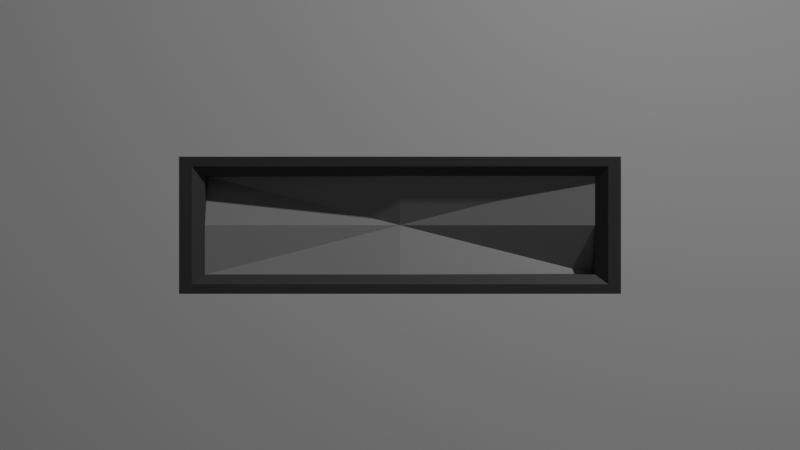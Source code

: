 # Source: botonesLapida.blend  (saved by Blender 2.81.16; exported with 4.5.12 LTS)
import bpy
from mathutils import Matrix  # noqa: F401  (used for matrix-valued properties, if any)

bpy.ops.wm.read_factory_settings(use_empty=True)
scene = bpy.context.scene
scene.name = 'Scene'

# ---- collections
col_collection = bpy.data.collections.new('Collection'); scene.collection.children.link(col_collection)

# ---- materials (node trees are filled in below, after node groups)
mat_mat2_001 = bpy.data.materials.new('Mat2.001')
mat_mat2_001.alpha_threshold = 0.0
mat_mat2_001.use_transparent_shadow = False
mat_mat2_001.line_color = (0.0, 0.0, 0.0, 1.0)
mat_mat3 = bpy.data.materials.new('mat3')
mat_mat3.use_transparent_shadow = False
mat_mat2 = bpy.data.materials.new('Mat2')
mat_mat2.use_transparent_shadow = False

# ---- material node trees
mat_mat2_001.use_nodes = True; mat_mat2_001.node_tree.nodes.clear()
_N = mat_mat2_001.node_tree.nodes; _L = mat_mat2_001.node_tree.links
n0 = _N.new('ShaderNodeOutputMaterial'); n0.name = 'Material Output'; n0.location = (300, 300)
n1 = _N.new('ShaderNodeBsdfPrincipled'); n1.name = 'Principled BSDF'; n1.location = (10, 300)
n1.distribution = 'GGX'
n1.subsurface_method = 'BURLEY'
n1.inputs[0].default_value = (0.2738, 0.2738, 0.2738, 1.0)
n1.inputs[2].default_value = 0.4
n1.inputs[3].default_value = 1.45
n1.inputs[27].default_value = (0.0, 0.0, 0.0, 1.0)
n1.inputs[28].default_value = 1.0
_L.new(n1.outputs[0], n0.inputs[0])
n0.is_active_output = True
mat_mat3.use_nodes = True; mat_mat3.node_tree.nodes.clear()
_N = mat_mat3.node_tree.nodes; _L = mat_mat3.node_tree.links
n0 = _N.new('ShaderNodeOutputMaterial'); n0.name = 'Material Output'; n0.location = (300, 300)
n1 = _N.new('ShaderNodeBsdfPrincipled'); n1.name = 'Principled BSDF'; n1.location = (10, 300)
n1.distribution = 'GGX'
n1.subsurface_method = 'BURLEY'
n1.inputs[0].default_value = (0.04955, 0.04955, 0.04955, 1.0)
n1.inputs[3].default_value = 1.45
n1.inputs[27].default_value = (0.0, 0.0, 0.0, 1.0)
n1.inputs[28].default_value = 1.0
_L.new(n1.outputs[0], n0.inputs[0])
n0.is_active_output = True
mat_mat2.use_nodes = True; mat_mat2.node_tree.nodes.clear()
_N = mat_mat2.node_tree.nodes; _L = mat_mat2.node_tree.links
n0 = _N.new('ShaderNodeOutputMaterial'); n0.name = 'Material Output'; n0.location = (300, 300)
n1 = _N.new('ShaderNodeBsdfPrincipled'); n1.name = 'Principled BSDF'; n1.location = (10, 300)
n1.distribution = 'GGX'
n1.subsurface_method = 'BURLEY'
n1.inputs[3].default_value = 1.45
n1.inputs[27].default_value = (0.0, 0.0, 0.0, 1.0)
n1.inputs[28].default_value = 1.0
_L.new(n1.outputs[0], n0.inputs[0])
n0.is_active_output = True

# ---- world
world_world = bpy.data.worlds.new('World'); scene.world = world_world
world_world.use_nodes = True; world_world.node_tree.nodes.clear()
_N = world_world.node_tree.nodes; _L = world_world.node_tree.links
n0 = _N.new('ShaderNodeOutputWorld'); n0.name = 'World Output'; n0.location = (300, 300)
n1 = _N.new('ShaderNodeBackground'); n1.name = 'Background'; n1.location = (10, 300)
n1.inputs[0].default_value = (0.05088, 0.05088, 0.05088, 1.0)
_L.new(n1.outputs[0], n0.inputs[0])
n0.is_active_output = True
world_world.color = (0.05088, 0.05088, 0.05088)
world_world.use_sun_shadow = False
world_world.sun_shadow_jitter_overblur = 0.0

# ---- cameras
cam_camera = bpy.data.cameras.new('Camera')
cam_camera.clip_end = 100.0
cam_camera.ortho_scale = 7.314

# ---- lights
light_light = bpy.data.lights.new('Light', 'POINT')
light_light.transmission_factor = 0.0
light_light.energy = 1000.0
light_light.shadow_soft_size = 0.1
light_light.shadow_maximum_resolution = 0.006
light_light.use_absolute_resolution = True

# ---- meshes
me_cube = bpy.data.meshes.new('Cube')
me_cube.from_pydata([(0.89, 0.8632, 0.7235), (0.89, 0.8632, -0.7235), (1.0, -1.0, 1.0), (1.0, -1.0, -1.0), (-0.89, 0.8632, 0.7235), (-0.89, 0.8632, -0.7235), (-1.0, -1.0, 1.0), (-1.0, -1.0, -1.0), (1.0, 1.0, -1.0), (-1.0, 1.0, -1.0), (1.0, 1.0, 1.0), (-1.0, 1.0, 1.0), (0.9424, 1.0, -0.8585), (-0.9424, 1.0, -0.8585), (0.9424, 1.0, 0.8585), (-0.9424, 1.0, 0.8585), (0.89, 0.8632, 0.7235), (0.89, 0.8632, -0.7235), (-0.89, 0.8632, 0.7235), (-0.89, 0.8632, -0.7235), (0.89, 0.8632, 0.7235), (0.89, 0.8632, -0.7235), (-0.89, 0.8632, 0.7235), (-0.89, 0.8632, -0.7235), (0.89, 0.8632, 0.7235), (0.89, 0.8632, -0.7235), (-0.89, 0.8632, 0.7235), (-0.89, 0.8632, -0.7235), (0.89, 0.8632, 0.7235), (0.89, 0.8632, -0.7235), (-0.89, 0.8632, 0.7235), (-0.89, 0.8632, -0.7235), (0.89, 0.8632, 0.7235), (0.89, 0.8632, -0.7235), (-0.89, 0.8632, 0.7235), (-0.89, 0.8632, -0.7235), (0.89, 0.8632, 0.7235), (0.89, 0.8632, -0.7235), (-0.89, 0.8632, 0.7235), (-0.89, 0.8632, -0.7235), (0.89, 0.8632, 0.7235), (0.89, 0.8632, -0.7235), (-0.89, 0.8632, 0.7235), (-0.89, 0.8632, -0.7235), (0.89, 0.8632, 0.7235), (0.89, 0.8632, -0.7235), (-0.89, 0.8632, 0.7235), (-0.89, 0.8632, -0.7235), (0.89, 0.8632, 0.7235), (0.89, 0.5835, -0.7235), (-0.89, 0.5835, 0.7235), (-0.89, 0.8632, -0.7235), (1.0, 1.0, 0.0), (-1.0, -1.0, 0.0), (1.0, -1.0, 0.0), (-1.0, 1.0, 0.0), (0.9424, 1.0, 0.0), (-0.9424, 1.0, 0.0), (0.89, 0.8632, 0.0), (-0.89, 0.8632, 0.0), (0.89, 0.8632, 0.0), (-0.89, 0.8632, 0.0), (0.89, 0.8632, 0.0), (-0.89, 0.8632, 0.0), (0.89, 0.8632, 0.0), (-0.89, 0.8632, 0.0), (0.89, 0.8632, 0.0), (-0.89, 0.8632, 0.0), (0.89, 0.8632, 0.0), (-0.89, 0.8632, 0.0), (0.89, 0.8632, 0.0), (-0.89, 0.8632, 0.0), (0.89, 0.8632, 0.0), (-0.89, 0.8632, 0.0), (0.89, 0.8632, 0.0), (-0.89, 0.8632, 0.0), (0.89, 0.8632, 0.0), (-0.89, 0.8632, 0.0), (0.0, 1.0, -1.0), (0.0, -1.0, 1.0), (0.0, -1.0, -1.0), (0.0, 1.0, 1.0), (0.0, 1.0, -0.8585), (0.0, 1.0, 0.8585), (0.0, 0.8632, -0.7235), (0.0, 0.8632, 0.7235), (0.0, 0.8632, -0.7235), (0.0, 0.8632, 0.7235), (0.0, 0.8632, -0.7235), (0.0, 0.8632, 0.7235), (0.0, 0.8632, -0.7235), (0.0, 0.8632, 0.7235), (0.0, 0.8632, -0.7235), (0.0, 0.8632, 0.7235), (0.0, 0.8632, -0.7235), (0.0, 0.8632, 0.7235), (0.0, 0.8632, -0.7235), (0.0, 0.8632, 0.7235), (0.0, 0.8632, -0.7235), (0.0, 0.8632, 0.7235), (0.0, 0.8632, -0.7235), (0.0, 0.8632, 0.7235), (0.0, 0.8632, -0.7235), (0.0, 0.8632, 0.7235), (0.0, 0.5835, 0.0), (0.0, -1.0, 0.0)], [], [(81, 11, 6, 79), (105, 79, 6, 53), (53, 6, 11, 55), (78, 8, 3, 80), (52, 10, 2, 54), (85, 0, 16, 87), (82, 12, 8, 78), (56, 14, 10, 52), (57, 13, 9, 55), (83, 15, 11, 81), (84, 1, 12, 82), (58, 0, 14, 56), (59, 5, 13, 57), (85, 4, 15, 83), (61, 18, 22, 63), (58, 1, 17, 60), (59, 4, 18, 61), (84, 5, 19, 86), (63, 22, 26, 65), (86, 19, 23, 88), (87, 16, 20, 89), (60, 17, 21, 62), (91, 24, 28, 93), (88, 23, 27, 90), (89, 20, 24, 91), (62, 21, 25, 64), (67, 30, 34, 69), (64, 25, 29, 66), (65, 26, 30, 67), (90, 27, 31, 92), (94, 35, 39, 96), (92, 31, 35, 94), (93, 28, 32, 95), (66, 29, 33, 68), (97, 36, 40, 99), (95, 32, 36, 97), (68, 33, 37, 70), (69, 34, 38, 71), (73, 42, 46, 75), (70, 37, 41, 72), (71, 38, 42, 73), (96, 39, 43, 98), (101, 44, 48, 103), (98, 43, 47, 100), (99, 40, 44, 101), (72, 41, 45, 74), (104, 103, 48, 76), (74, 45, 49, 76), (75, 46, 50, 77), (100, 47, 51, 102), (47, 75, 77, 51), (44, 74, 76, 48), (102, 104, 49), (40, 72, 74, 44), (39, 71, 73, 43), (36, 70, 72, 40), (43, 73, 75, 47), (35, 69, 71, 39), (32, 68, 70, 36), (28, 66, 68, 32), (27, 65, 67, 31), (24, 64, 66, 28), (31, 67, 69, 35), (20, 62, 64, 24), (16, 60, 62, 20), (23, 63, 65, 27), (5, 59, 61, 19), (0, 58, 60, 16), (19, 61, 63, 23), (4, 59, 57, 15), (1, 58, 56, 12), (15, 57, 55, 11), (12, 56, 52, 8), (8, 52, 54, 3), (7, 53, 55, 9), (80, 105, 53, 7), (3, 54, 105, 80), (51, 77, 104, 102), (45, 100, 102, 49), (77, 50, 104), (42, 99, 101, 46), (41, 98, 100, 45), (46, 101, 103, 50), (37, 96, 98, 41), (34, 95, 97, 38), (38, 97, 99, 42), (30, 93, 95, 34), (29, 92, 94, 33), (33, 94, 96, 37), (25, 90, 92, 29), (22, 89, 91, 26), (21, 88, 90, 25), (26, 91, 93, 30), (18, 87, 89, 22), (17, 86, 88, 21), (1, 84, 86, 17), (0, 85, 83, 14), (5, 84, 82, 13), (14, 83, 81, 10), (13, 82, 78, 9), (4, 85, 87, 18), (9, 78, 80, 7), (54, 2, 79, 105), (10, 81, 79, 2), (104, 50, 103), (49, 104, 76)])
me_cube.polygons.foreach_set('material_index', [1, 1, 1, 1, 1, 1, 1, 1, 1, 1, 1, 1, 1, 1, 1, 1, 1, 1, 1, 1, 1, 1, 1, 1, 1, 1, 1, 1, 1, 1, 1, 1, 1, 1, 1, 1, 1, 1, 1, 1, 1, 1, 1, 1, 1, 1, 0, 1, 1, 1, 1, 1, 0, 1, 1, 1, 1, 1, 1, 1, 1, 1, 1, 1, 1, 1, 1, 1, 1, 1, 1, 1, 1, 1, 1, 1, 1, 0, 1, 0, 1, 1, 1, 1, 1, 1, 1, 1, 1, 1, 1, 1, 1, 1, 1, 1, 1, 1, 1, 1, 1, 1, 1, 1, 0, 0])
_uv = me_cube.uv_layers.new(name='UVMap')
_uv.uv.foreach_set('vector', [0.75, 0.5, 0.875, 0.5, 0.875, 0.75, 0.75, 0.75, 0.5, 0.875, 0.625, 0.875, 0.625, 1.0, 0.5, 1.0, 0.5, 0.0, 0.625, 0.0, 0.625, 0.25, 0.5, 0.25, 0.25, 0.5, 0.375, 0.5, 0.375, 0.75, 0.25, 0.75, 0.5, 0.5, 0.625, 0.5, 0.625, 0.75, 0.5, 0.75, 0.5987, 0.375, 0.5987, 0.4745, 0.5987, 0.4745, 0.5987, 0.375, 0.3927, 0.375, 0.3927, 0.4823, 0.375, 0.5, 0.375, 0.375, 0.5, 0.4823, 0.6073, 0.4823, 0.625, 0.5, 0.5, 0.5, 0.5, 0.2677, 0.3927, 0.2677, 0.375, 0.25, 0.5, 0.25, 0.6073, 0.375, 0.6073, 0.2677, 0.625, 0.25, 0.625, 0.375, 0.4013, 0.375, 0.4013, 0.4745, 0.3927, 0.4823, 0.3927, 0.375, 0.5, 0.4745, 0.5987, 0.4745, 0.6073, 0.4823, 0.5, 0.4823, 0.5, 0.2755, 0.4013, 0.2755, 0.3927, 0.2677, 0.5, 0.2677, 0.5987, 0.375, 0.5987, 0.2755, 0.6073, 0.2677, 0.6073, 0.375, 0.5, 0.2755, 0.5987, 0.2755, 0.5987, 0.2755, 0.5, 0.2755, 0.5, 0.4745, 0.4013, 0.4745, 0.4013, 0.4745, 0.5, 0.4745, 0.5, 0.2755, 0.5987, 0.2755, 0.5987, 0.2755, 0.5, 0.2755, 0.4013, 0.375, 0.4013, 0.2755, 0.4013, 0.2755, 0.4013, 0.375, 0.5, 0.2755, 0.5987, 0.2755, 0.5987, 0.2755, 0.5, 0.2755, 0.4013, 0.375, 0.4013, 0.2755, 0.4013, 0.2755, 0.4013, 0.375, 0.5987, 0.375, 0.5987, 0.4745, 0.5987, 0.4745, 0.5987, 0.375, 0.5, 0.4745, 0.4013, 0.4745, 0.4013, 0.4745, 0.5, 0.4745, 0.5987, 0.375, 0.5987, 0.4745, 0.5987, 0.4745, 0.5987, 0.375, 0.4013, 0.375, 0.4013, 0.2755, 0.4013, 0.2755, 0.4013, 0.375, 0.5987, 0.375, 0.5987, 0.4745, 0.5987, 0.4745, 0.5987, 0.375, 0.5, 0.4745, 0.4013, 0.4745, 0.4013, 0.4745, 0.5, 0.4745, 0.5, 0.2755, 0.5987, 0.2755, 0.5987, 0.2755, 0.5, 0.2755, 0.5, 0.4745, 0.4013, 0.4745, 0.4013, 0.4745, 0.5, 0.4745, 0.5, 0.2755, 0.5987, 0.2755, 0.5987, 0.2755, 0.5, 0.2755, 0.4013, 0.375, 0.4013, 0.2755, 0.4013, 0.2755, 0.4013, 0.375, 0.4013, 0.375, 0.4013, 0.2755, 0.4013, 0.2755, 0.4013, 0.375, 0.4013, 0.375, 0.4013, 0.2755, 0.4013, 0.2755, 0.4013, 0.375, 0.5987, 0.375, 0.5987, 0.4745, 0.5987, 0.4745, 0.5987, 0.375, 0.5, 0.4745, 0.4013, 0.4745, 0.4013, 0.4745, 0.5, 0.4745, 0.5987, 0.375, 0.5987, 0.4745, 0.5987, 0.4745, 0.5987, 0.375, 0.5987, 0.375, 0.5987, 0.4745, 0.5987, 0.4745, 0.5987, 0.375, 0.5, 0.4745, 0.4013, 0.4745, 0.4013, 0.4745, 0.5, 0.4745, 0.5, 0.2755, 0.5987, 0.2755, 0.5987, 0.2755, 0.5, 0.2755, 0.5, 0.2755, 0.5987, 0.2755, 0.5987, 0.2755, 0.5, 0.2755, 0.5, 0.4745, 0.4013, 0.4745, 0.4013, 0.4745, 0.5, 0.4745, 0.5, 0.2755, 0.5987, 0.2755, 0.5987, 0.2755, 0.5, 0.2755, 0.4013, 0.375, 0.4013, 0.2755, 0.4013, 0.2755, 0.4013, 0.375, 0.5987, 0.375, 0.5987, 0.4745, 0.5987, 0.4745, 0.5987, 0.375, 0.4013, 0.375, 0.4013, 0.2755, 0.4013, 0.2755, 0.4013, 0.375, 0.5987, 0.375, 0.5987, 0.4745, 0.5987, 0.4745, 0.5987, 0.375, 0.5, 0.4745, 0.4013, 0.4745, 0.4013, 0.4745, 0.5, 0.4745, 0.5, 0.375, 0.5987, 0.375, 0.5987, 0.4745, 0.5, 0.4745, 0.5, 0.4745, 0.4013, 0.4745, 0.4013, 0.4745, 0.5, 0.4745, 0.5, 0.2755, 0.5987, 0.2755, 0.5987, 0.2755, 0.5, 0.2755, 0.4013, 0.375, 0.4013, 0.2755, 0.4013, 0.2755, 0.4013, 0.375, 0.4013, 0.2755, 0.5, 0.2755, 0.5, 0.2755, 0.4013, 0.2755, 0.5987, 0.4745, 0.5, 0.4745, 0.5, 0.4745, 0.5987, 0.4745, 0.4013, 0.375, 0.5, 0.375, 0.4013, 0.4745, 0.5987, 0.4745, 0.5, 0.4745, 0.5, 0.4745, 0.5987, 0.4745, 0.4013, 0.2755, 0.5, 0.2755, 0.5, 0.2755, 0.4013, 0.2755, 0.5987, 0.4745, 0.5, 0.4745, 0.5, 0.4745, 0.5987, 0.4745, 0.4013, 0.2755, 0.5, 0.2755, 0.5, 0.2755, 0.4013, 0.2755, 0.4013, 0.2755, 0.5, 0.2755, 0.5, 0.2755, 0.4013, 0.2755, 0.5987, 0.4745, 0.5, 0.4745, 0.5, 0.4745, 0.5987, 0.4745, 0.5987, 0.4745, 0.5, 0.4745, 0.5, 0.4745, 0.5987, 0.4745, 0.4013, 0.2755, 0.5, 0.2755, 0.5, 0.2755, 0.4013, 0.2755, 0.5987, 0.4745, 0.5, 0.4745, 0.5, 0.4745, 0.5987, 0.4745, 0.4013, 0.2755, 0.5, 0.2755, 0.5, 0.2755, 0.4013, 0.2755, 0.5987, 0.4745, 0.5, 0.4745, 0.5, 0.4745, 0.5987, 0.4745, 0.5987, 0.4745, 0.5, 0.4745, 0.5, 0.4745, 0.5987, 0.4745, 0.4013, 0.2755, 0.5, 0.2755, 0.5, 0.2755, 0.4013, 0.2755, 0.4013, 0.2755, 0.5, 0.2755, 0.5, 0.2755, 0.4013, 0.2755, 0.5987, 0.4745, 0.5, 0.4745, 0.5, 0.4745, 0.5987, 0.4745, 0.4013, 0.2755, 0.5, 0.2755, 0.5, 0.2755, 0.4013, 0.2755, 0.5987, 0.2755, 0.5, 0.2755, 0.5, 0.2677, 0.6073, 0.2677, 0.4013, 0.4745, 0.5, 0.4745, 0.5, 0.4823, 0.3927, 0.4823, 0.6073, 0.2677, 0.5, 0.2677, 0.5, 0.25, 0.625, 0.25, 0.3927, 0.4823, 0.5, 0.4823, 0.5, 0.5, 0.375, 0.5, 0.375, 0.5, 0.5, 0.5, 0.5, 0.75, 0.375, 0.75, 0.375, 0.0, 0.5, 0.0, 0.5, 0.25, 0.375, 0.25, 0.375, 0.875, 0.5, 0.875, 0.5, 1.0, 0.375, 1.0, 0.375, 0.75, 0.5, 0.75, 0.5, 0.875, 0.375, 0.875, 0.4013, 0.2755, 0.5, 0.2755, 0.5, 0.375, 0.4013, 0.375, 0.4013, 0.4745, 0.4013, 0.375, 0.4013, 0.375, 0.4013, 0.4745, 0.5, 0.2755, 0.5987, 0.2755, 0.5, 0.375, 0.5987, 0.2755, 0.5987, 0.375, 0.5987, 0.375, 0.5987, 0.2755, 0.4013, 0.4745, 0.4013, 0.375, 0.4013, 0.375, 0.4013, 0.4745, 0.5987, 0.2755, 0.5987, 0.375, 0.5987, 0.375, 0.5987, 0.2755, 0.4013, 0.4745, 0.4013, 0.375, 0.4013, 0.375, 0.4013, 0.4745, 0.5987, 0.2755, 0.5987, 0.375, 0.5987, 0.375, 0.5987, 0.2755, 0.5987, 0.2755, 0.5987, 0.375, 0.5987, 0.375, 0.5987, 0.2755, 0.5987, 0.2755, 0.5987, 0.375, 0.5987, 0.375, 0.5987, 0.2755, 0.4013, 0.4745, 0.4013, 0.375, 0.4013, 0.375, 0.4013, 0.4745, 0.4013, 0.4745, 0.4013, 0.375, 0.4013, 0.375, 0.4013, 0.4745, 0.4013, 0.4745, 0.4013, 0.375, 0.4013, 0.375, 0.4013, 0.4745, 0.5987, 0.2755, 0.5987, 0.375, 0.5987, 0.375, 0.5987, 0.2755, 0.4013, 0.4745, 0.4013, 0.375, 0.4013, 0.375, 0.4013, 0.4745, 0.5987, 0.2755, 0.5987, 0.375, 0.5987, 0.375, 0.5987, 0.2755, 0.5987, 0.2755, 0.5987, 0.375, 0.5987, 0.375, 0.5987, 0.2755, 0.4013, 0.4745, 0.4013, 0.375, 0.4013, 0.375, 0.4013, 0.4745, 0.4013, 0.4745, 0.4013, 0.375, 0.4013, 0.375, 0.4013, 0.4745, 0.5987, 0.4745, 0.5987, 0.375, 0.6073, 0.375, 0.6073, 0.4823, 0.4013, 0.2755, 0.4013, 0.375, 0.3927, 0.375, 0.3927, 0.2677, 0.6073, 0.4823, 0.6073, 0.375, 0.625, 0.375, 0.625, 0.5, 0.3927, 0.2677, 0.3927, 0.375, 0.375, 0.375, 0.375, 0.25, 0.5987, 0.2755, 0.5987, 0.375, 0.5987, 0.375, 0.5987, 0.2755, 0.125, 0.5, 0.25, 0.5, 0.25, 0.75, 0.125, 0.75, 0.5, 0.75, 0.625, 0.75, 0.625, 0.875, 0.5, 0.875, 0.625, 0.5, 0.75, 0.5, 0.75, 0.75, 0.625, 0.75, 0.5, 0.375, 0.5987, 0.2755, 0.5987, 0.375, 0.4013, 0.4745, 0.5, 0.375, 0.5, 0.4745])
me_cube.materials.append(mat_mat2_001)
me_cube.materials.append(mat_mat3)
me_cube.use_remesh_preserve_volume = False
me_cube.use_remesh_preserve_attributes = False
me_cube.use_mirror_vertex_groups = False
me_cube.update()
me_cube_001 = bpy.data.meshes.new('Cube.001')
me_cube_001.from_pydata([(1.0, 1.0, 1.0), (1.0, 1.0, -1.0), (1.0, -1.0, 1.0), (1.0, -1.0, -1.0), (-1.0, 1.0, 1.0), (-1.0, 1.0, -1.0), (-1.0, -1.0, 1.0), (-1.0, -1.0, -1.0)], [], [(0, 4, 6, 2), (3, 2, 6, 7), (7, 6, 4, 5), (5, 1, 3, 7), (1, 0, 2, 3), (5, 4, 0, 1)])
_uv = me_cube_001.uv_layers.new(name='UVMap')
_uv.uv.foreach_set('vector', [0.625, 0.5, 0.875, 0.5, 0.875, 0.75, 0.625, 0.75, 0.375, 0.75, 0.625, 0.75, 0.625, 1.0, 0.375, 1.0, 0.375, 0.0, 0.625, 0.0, 0.625, 0.25, 0.375, 0.25, 0.125, 0.5, 0.375, 0.5, 0.375, 0.75, 0.125, 0.75, 0.375, 0.5, 0.625, 0.5, 0.625, 0.75, 0.375, 0.75, 0.375, 0.25, 0.625, 0.25, 0.625, 0.5, 0.375, 0.5])
me_cube_001.materials.append(mat_mat2)
me_cube_001.use_remesh_preserve_volume = False
me_cube_001.use_remesh_preserve_attributes = False
me_cube_001.use_mirror_vertex_groups = False
me_cube_001.update()

# ---- objects
ob_cube = bpy.data.objects.new('Cube', me_cube)
ob_light = bpy.data.objects.new('Light', light_light)
ob_camera = bpy.data.objects.new('Camera', cam_camera)
ob_cube_001 = bpy.data.objects.new('Cube.001', me_cube_001)

# ---- transforms, parenting, visibility, modifiers, constraints
ob_cube.location = (0.0, 4.401, 0.0)
ob_cube.scale = (-0.8245, -0.256, -0.256)
ob_cube.lock_rotations_4d = False
ob_cube.empty_display_type = 'ARROWS'
ob_cube.lineart.crease_threshold = 0.0
ob_light.location = (4.076, 1.005, 5.904)
ob_light.rotation_euler = (0.6503, 0.05522, 1.866)
ob_light.lock_rotations_4d = False
ob_light.empty_display_type = 'ARROWS'
ob_light.color = (0.0, 0.0, 0.0, 0.0)
ob_light.lineart.crease_threshold = 0.0
ob_camera.location = (0.0, 0.0, 0.0)
ob_camera.rotation_euler = (1.571, 0.0, 0.0)
ob_camera.lock_rotations_4d = False
ob_camera.empty_display_type = 'ARROWS'
ob_camera.color = (0.0, 0.0, 0.0, 0.0)
ob_camera.display_type = 'WIRE'
ob_camera.lineart.crease_threshold = 0.0
ob_cube_001.location = (0.0, 12.36, 0.0)
ob_cube_001.scale = (7.381, 1.0, 12.36)
ob_cube_001.lock_rotations_4d = False
ob_cube_001.empty_display_type = 'ARROWS'
ob_cube_001.lineart.crease_threshold = 0.0

# ---- collection membership
col_collection.objects.link(ob_cube)
col_collection.objects.link(ob_light)
col_collection.objects.link(ob_camera)
col_collection.objects.link(ob_cube_001)

# ---- scene / render settings (as saved in the file)
scene.camera = ob_camera
scene.frame_start = 1; scene.frame_end = 250; scene.frame_set(1)
scene.render.engine = 'BLENDER_EEVEE_NEXT'
scene.cycles.use_denoising = False
scene.cycles.samples = 128
scene.cycles.sampling_pattern = 'TABULATED_SOBOL'
scene.cycles.use_adaptive_sampling = False
scene.cycles.use_light_tree = False
scene.view_settings.view_transform = 'Filmic'
bpy.context.view_layer.update()
